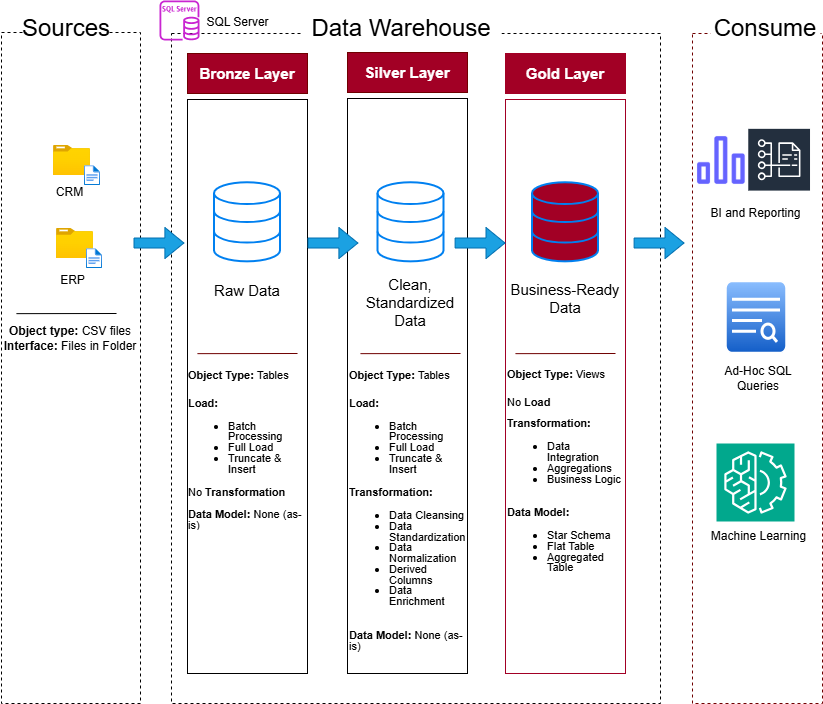

The diagram above was exported from draw.io. Its source (the exported page's mxGraphModel, read from the mxfile embedded in the PNG):
<mxGraphModel dx="1042" dy="626" grid="1" gridSize="10" guides="1" tooltips="1" connect="1" arrows="1" fold="1" page="1" pageScale="1" pageWidth="1100" pageHeight="850" background="#ffffff" math="0" shadow="0">
  <root>
    <mxCell id="0" />
    <mxCell id="1" parent="0" />
    <mxCell id="qfC3ZS0wvbYtloxW_Jay-1" parent="1" style="rounded=0;whiteSpace=wrap;html=1;dashed=1;fillColor=none;" value="" vertex="1">
      <mxGeometry height="671" width="139" x="21" y="222" as="geometry" />
    </mxCell>
    <mxCell id="qfC3ZS0wvbYtloxW_Jay-2" parent="1" style="rounded=0;whiteSpace=wrap;html=1;strokeColor=none;fontSize=24;" value="Sources" vertex="1">
      <mxGeometry height="30" width="80" x="46" y="203" as="geometry" />
    </mxCell>
    <mxCell id="qfC3ZS0wvbYtloxW_Jay-3" parent="1" style="rounded=0;whiteSpace=wrap;html=1;dashed=1;fillColor=none;" value="" vertex="1">
      <mxGeometry height="670" width="489" x="191" y="223" as="geometry" />
    </mxCell>
    <mxCell id="qfC3ZS0wvbYtloxW_Jay-4" parent="1" style="rounded=0;whiteSpace=wrap;html=1;strokeColor=none;fontSize=24;" value="Data Warehouse" vertex="1">
      <mxGeometry height="30" width="200" x="321" y="203" as="geometry" />
    </mxCell>
    <mxCell id="qfC3ZS0wvbYtloxW_Jay-5" parent="1" style="rounded=0;whiteSpace=wrap;html=1;dashed=1;fillColor=none;strokeColor=light-dark(#6F0000, #e6e6e6);" value="" vertex="1">
      <mxGeometry height="670" width="130" x="712" y="223" as="geometry" />
    </mxCell>
    <mxCell id="qfC3ZS0wvbYtloxW_Jay-6" parent="1" style="rounded=0;whiteSpace=wrap;html=1;strokeColor=none;fontSize=24;" value="Consume" vertex="1">
      <mxGeometry height="30" width="110" x="730" y="203" as="geometry" />
    </mxCell>
    <mxCell id="qfC3ZS0wvbYtloxW_Jay-7" parent="1" style="rounded=0;whiteSpace=wrap;html=1;strokeColor=light-dark(#000000,#FF8000);fillColor=none;" value="" vertex="1">
      <mxGeometry height="574" width="120" x="207" y="289" as="geometry" />
    </mxCell>
    <mxCell id="qfC3ZS0wvbYtloxW_Jay-8" parent="1" style="rounded=0;whiteSpace=wrap;html=1;fillColor=light-dark(#A20025,#FF9933);fontColor=#ffffff;strokeColor=light-dark(#6F0000,#FF9933);" value="&lt;font style=&quot;font-size: 15px;&quot;&gt;&lt;b&gt;Bronze Layer&lt;/b&gt;&lt;/font&gt;" vertex="1">
      <mxGeometry height="40" width="120" x="207" y="243" as="geometry" />
    </mxCell>
    <mxCell id="qfC3ZS0wvbYtloxW_Jay-9" parent="1" style="rounded=0;whiteSpace=wrap;html=1;strokeColor=light-dark(#000000,#E6E6E6);fillColor=none;" value="" vertex="1">
      <mxGeometry height="575" width="120" x="367" y="288" as="geometry" />
    </mxCell>
    <mxCell id="qfC3ZS0wvbYtloxW_Jay-10" parent="1" style="rounded=0;whiteSpace=wrap;html=1;fillColor=light-dark(#A20025,#E6E6E6);fontColor=#ffffff;strokeColor=light-dark(#6F0000,#E6E6E6);" value="&lt;font style=&quot;font-size: 15px;&quot;&gt;&lt;b&gt;Silver Layer&lt;/b&gt;&lt;/font&gt;" vertex="1">
      <mxGeometry height="40" width="120" x="367" y="242" as="geometry" />
    </mxCell>
    <mxCell id="qfC3ZS0wvbYtloxW_Jay-11" parent="1" style="rounded=0;whiteSpace=wrap;html=1;strokeColor=light-dark(#A20025,#CCCC00);fillColor=none;" value="" vertex="1">
      <mxGeometry height="574" width="120" x="525" y="289" as="geometry" />
    </mxCell>
    <mxCell id="qfC3ZS0wvbYtloxW_Jay-12" parent="1" style="rounded=0;whiteSpace=wrap;html=1;fillColor=light-dark(#A20025,#CCCC00);fontColor=#ffffff;strokeColor=light-dark(#A20025,#CCCC00);" value="&lt;font style=&quot;font-size: 15px;&quot;&gt;&lt;b&gt;Gold Layer&lt;/b&gt;&lt;/font&gt;" vertex="1">
      <mxGeometry height="40" width="120" x="525" y="243" as="geometry" />
    </mxCell>
    <mxCell id="qfC3ZS0wvbYtloxW_Jay-13" parent="1" style="image;aspect=fixed;html=1;points=[];align=center;fontSize=12;image=img/lib/azure2/general/Folder_Blank.svg;" value="" vertex="1">
      <mxGeometry height="30.03" width="37" x="73" y="334.98" as="geometry" />
    </mxCell>
    <mxCell id="qfC3ZS0wvbYtloxW_Jay-14" parent="1" style="image;aspect=fixed;html=1;points=[];align=center;fontSize=12;image=img/lib/azure2/general/File.svg;" value="" vertex="1">
      <mxGeometry height="19.75" width="16.03" x="104" y="355.24" as="geometry" />
    </mxCell>
    <mxCell id="qfC3ZS0wvbYtloxW_Jay-15" parent="1" style="whiteSpace=wrap;html=1;verticalAlign=top;labelBackgroundColor=default;strokeColor=none;" value="CRM" vertex="1">
      <mxGeometry height="4.25" width="12.5" x="83" y="368" as="geometry" />
    </mxCell>
    <mxCell id="qfC3ZS0wvbYtloxW_Jay-16" parent="1" style="whiteSpace=wrap;html=1;verticalAlign=top;labelBackgroundColor=default;strokeColor=none;" value="ERP" vertex="1">
      <mxGeometry height="24.74" width="37" x="73.99000000000001" y="456.01" as="geometry" />
    </mxCell>
    <mxCell id="qfC3ZS0wvbYtloxW_Jay-17" parent="1" style="image;aspect=fixed;html=1;points=[];align=center;fontSize=12;image=img/lib/azure2/general/Folder_Blank.svg;" value="" vertex="1">
      <mxGeometry height="30.03" width="37" x="75.99000000000001" y="418" as="geometry" />
    </mxCell>
    <mxCell id="qfC3ZS0wvbYtloxW_Jay-18" parent="1" style="image;aspect=fixed;html=1;points=[];align=center;fontSize=12;image=img/lib/azure2/general/File.svg;" value="" vertex="1">
      <mxGeometry height="19.75" width="16.03" x="105.99000000000001" y="438.26" as="geometry" />
    </mxCell>
    <mxCell id="qfC3ZS0wvbYtloxW_Jay-19" edge="1" parent="1" style="endArrow=none;html=1;rounded=0;exitX=0.108;exitY=0.222;exitDx=0;exitDy=0;exitPerimeter=0;" value="">
      <mxGeometry height="50" relative="1" width="50" as="geometry">
        <mxPoint x="35.98000000000002" y="503.148" as="sourcePoint" />
        <mxPoint x="136.01999999999998" y="503" as="targetPoint" />
      </mxGeometry>
    </mxCell>
    <mxCell id="qfC3ZS0wvbYtloxW_Jay-20" parent="1" style="text;html=1;whiteSpace=wrap;strokeColor=none;fillColor=none;align=center;verticalAlign=middle;rounded=0;" value="&lt;b&gt;Object type:&lt;/b&gt; CSV files&lt;div&gt;&lt;b&gt;Interface:&lt;/b&gt; Files in Folder&lt;/div&gt;" vertex="1">
      <mxGeometry height="30" width="140" x="20" y="513" as="geometry" />
    </mxCell>
    <mxCell id="qfC3ZS0wvbYtloxW_Jay-21" edge="1" parent="1" style="shape=flexArrow;endArrow=classic;html=1;rounded=0;fillColor=#1ba1e2;strokeColor=#006EAF;" value="">
      <mxGeometry height="50" relative="1" width="50" as="geometry">
        <mxPoint x="153" y="432.51" as="sourcePoint" />
        <mxPoint x="203.89999999999998" y="432.51" as="targetPoint" />
      </mxGeometry>
    </mxCell>
    <mxCell id="qfC3ZS0wvbYtloxW_Jay-22" edge="1" parent="1" style="shape=flexArrow;endArrow=classic;html=1;rounded=0;fillColor=#1ba1e2;strokeColor=#006EAF;" value="">
      <mxGeometry height="50" relative="1" width="50" as="geometry">
        <mxPoint x="327" y="432.51" as="sourcePoint" />
        <mxPoint x="377.9" y="432.51" as="targetPoint" />
      </mxGeometry>
    </mxCell>
    <mxCell id="qfC3ZS0wvbYtloxW_Jay-23" edge="1" parent="1" style="shape=flexArrow;endArrow=classic;html=1;rounded=0;fillColor=#1ba1e2;strokeColor=#006EAF;" value="">
      <mxGeometry height="50" relative="1" width="50" as="geometry">
        <mxPoint x="474.1" y="432.51" as="sourcePoint" />
        <mxPoint x="525" y="432.51" as="targetPoint" />
      </mxGeometry>
    </mxCell>
    <mxCell id="qfC3ZS0wvbYtloxW_Jay-24" parent="1" style="html=1;verticalLabelPosition=bottom;align=center;labelBackgroundColor=#ffffff;verticalAlign=top;strokeWidth=2;strokeColor=light-dark(#0080F0,#FFB366);shadow=0;dashed=0;shape=mxgraph.ios7.icons.data;fillColor=light-dark(#FFFFFF,#FF9933);" value="" vertex="1">
      <mxGeometry height="79.1" width="66" x="234" y="372.25" as="geometry" />
    </mxCell>
    <mxCell id="qfC3ZS0wvbYtloxW_Jay-25" parent="1" style="html=1;verticalLabelPosition=bottom;align=center;labelBackgroundColor=#ffffff;verticalAlign=top;strokeWidth=2;strokeColor=light-dark(#0080F0,#CCCCCC);shadow=0;dashed=0;shape=mxgraph.ios7.icons.data;fillColor=light-dark(#FFFFFF,#E6E6E6);" value="" vertex="1">
      <mxGeometry height="79.1" width="66" x="397.5" y="372.25" as="geometry" />
    </mxCell>
    <mxCell id="qfC3ZS0wvbYtloxW_Jay-26" parent="1" style="html=1;verticalLabelPosition=bottom;align=center;labelBackgroundColor=#ffffff;verticalAlign=top;strokeWidth=2;strokeColor=light-dark(#0080F0,#CCCC00);shadow=0;dashed=0;shape=mxgraph.ios7.icons.data;fillColor=light-dark(#A20025,#FFFF00);" value="" vertex="1">
      <mxGeometry height="79.1" width="66" x="552" y="372.25" as="geometry" />
    </mxCell>
    <mxCell id="qfC3ZS0wvbYtloxW_Jay-27" edge="1" parent="1" style="shape=flexArrow;endArrow=classic;html=1;rounded=0;fillColor=#1ba1e2;strokeColor=#006EAF;" value="">
      <mxGeometry height="50" relative="1" width="50" as="geometry">
        <mxPoint x="653.1" y="432.51" as="sourcePoint" />
        <mxPoint x="704" y="432.51" as="targetPoint" />
      </mxGeometry>
    </mxCell>
    <mxCell id="qfC3ZS0wvbYtloxW_Jay-28" parent="1" style="text;html=1;whiteSpace=wrap;strokeColor=none;fillColor=none;align=center;verticalAlign=middle;rounded=0;" value="&lt;font style=&quot;font-size: 15px;&quot;&gt;Raw Data&lt;/font&gt;" vertex="1">
      <mxGeometry height="30" width="70" x="232" y="465" as="geometry" />
    </mxCell>
    <mxCell id="qfC3ZS0wvbYtloxW_Jay-29" parent="1" style="text;html=1;whiteSpace=wrap;strokeColor=none;fillColor=none;align=center;verticalAlign=middle;rounded=0;" value="&lt;font style=&quot;font-size: 15px;&quot;&gt;Clean, Standardized Data&lt;/font&gt;" vertex="1">
      <mxGeometry height="38" width="124" x="368" y="473" as="geometry" />
    </mxCell>
    <mxCell id="qfC3ZS0wvbYtloxW_Jay-30" parent="1" style="text;html=1;whiteSpace=wrap;strokeColor=none;fillColor=none;align=center;verticalAlign=middle;rounded=0;" value="&lt;font style=&quot;font-size: 15px;&quot;&gt;Business-Ready Data&lt;/font&gt;" vertex="1">
      <mxGeometry height="38" width="124" x="523" y="469" as="geometry" />
    </mxCell>
    <mxCell id="qfC3ZS0wvbYtloxW_Jay-31" edge="1" parent="1" style="endArrow=none;html=1;rounded=0;exitX=0.108;exitY=0.222;exitDx=0;exitDy=0;exitPerimeter=0;fillColor=#a20025;strokeColor=light-dark(#6F0000, #ff9933);" value="">
      <mxGeometry height="50" relative="1" width="50" as="geometry">
        <mxPoint x="216.98000000000002" y="543.148" as="sourcePoint" />
        <mxPoint x="317.02" y="543" as="targetPoint" />
      </mxGeometry>
    </mxCell>
    <mxCell id="qfC3ZS0wvbYtloxW_Jay-32" edge="1" parent="1" style="endArrow=none;html=1;rounded=0;exitX=0.108;exitY=0.222;exitDx=0;exitDy=0;exitPerimeter=0;fillColor=#a20025;strokeColor=light-dark(#6F0000, #e6e6e6);" value="">
      <mxGeometry height="50" relative="1" width="50" as="geometry">
        <mxPoint x="380" y="543.148" as="sourcePoint" />
        <mxPoint x="480.03999999999996" y="543" as="targetPoint" />
      </mxGeometry>
    </mxCell>
    <mxCell id="qfC3ZS0wvbYtloxW_Jay-33" edge="1" parent="1" style="endArrow=none;html=1;rounded=0;exitX=0.108;exitY=0.222;exitDx=0;exitDy=0;exitPerimeter=0;fillColor=#a20025;strokeColor=light-dark(#6F0000, #ffff00);" value="">
      <mxGeometry height="50" relative="1" width="50" as="geometry">
        <mxPoint x="535" y="543.148" as="sourcePoint" />
        <mxPoint x="635" y="543" as="targetPoint" />
      </mxGeometry>
    </mxCell>
    <mxCell id="qfC3ZS0wvbYtloxW_Jay-34" parent="1" style="text;html=1;whiteSpace=wrap;overflow=hidden;rounded=0;" value="&lt;div style=&quot;line-height: 90%;&quot;&gt;&lt;h1 style=&quot;margin-top: 0px; line-height: 90%;&quot;&gt;&lt;span style=&quot;font-size: 11px; line-height: 90%;&quot;&gt;Object Type: &lt;span style=&quot;font-weight: normal;&quot;&gt;Tables&lt;/span&gt;&lt;/span&gt;&lt;/h1&gt;&lt;div&gt;&lt;span style=&quot;font-size: 11px; line-height: 90%;&quot;&gt;&lt;b&gt;Load:&amp;nbsp;&lt;/b&gt;&lt;/span&gt;&lt;/div&gt;&lt;div&gt;&lt;ul&gt;&lt;li&gt;&lt;span style=&quot;font-size: 11px; line-height: 90%;&quot;&gt;Batch Processing&lt;/span&gt;&lt;/li&gt;&lt;li&gt;&lt;span style=&quot;font-size: 11px; line-height: 90%;&quot;&gt;Full Load&lt;/span&gt;&lt;/li&gt;&lt;li&gt;&lt;span style=&quot;font-size: 11px; line-height: 90%;&quot;&gt;Truncate &amp;amp; Insert&lt;/span&gt;&lt;/li&gt;&lt;/ul&gt;&lt;div&gt;&lt;span style=&quot;font-size: 11px;&quot;&gt;No&lt;b&gt; Transformation&lt;/b&gt;&lt;/span&gt;&lt;/div&gt;&lt;/div&gt;&lt;div&gt;&lt;span style=&quot;font-size: 11px;&quot;&gt;&lt;b&gt;&lt;br&gt;&lt;/b&gt;&lt;/span&gt;&lt;/div&gt;&lt;div&gt;&lt;span style=&quot;font-size: 11px;&quot;&gt;&lt;b&gt;Data Model:&lt;/b&gt; None (as-is)&lt;/span&gt;&lt;/div&gt;&lt;div&gt;&lt;/div&gt;&lt;/div&gt;" vertex="1">
      <mxGeometry height="310" width="120" x="206" y="543" as="geometry" />
    </mxCell>
    <mxCell id="qfC3ZS0wvbYtloxW_Jay-35" parent="1" style="text;html=1;whiteSpace=wrap;overflow=hidden;rounded=0;" value="&lt;div style=&quot;line-height: 90%;&quot;&gt;&lt;h1 style=&quot;margin-top: 0px; line-height: 90%;&quot;&gt;&lt;span style=&quot;font-size: 11px; line-height: 90%;&quot;&gt;Object Type: &lt;span style=&quot;font-weight: normal;&quot;&gt;Tables&lt;/span&gt;&lt;/span&gt;&lt;/h1&gt;&lt;div&gt;&lt;span style=&quot;font-size: 11px; line-height: 90%;&quot;&gt;&lt;b&gt;Load:&amp;nbsp;&lt;/b&gt;&lt;/span&gt;&lt;/div&gt;&lt;div&gt;&lt;ul&gt;&lt;li&gt;&lt;span style=&quot;font-size: 11px; line-height: 90%;&quot;&gt;Batch Processing&lt;/span&gt;&lt;/li&gt;&lt;li&gt;&lt;span style=&quot;font-size: 11px; line-height: 90%;&quot;&gt;Full Load&lt;/span&gt;&lt;/li&gt;&lt;li&gt;&lt;span style=&quot;font-size: 11px; line-height: 90%;&quot;&gt;Truncate &amp;amp; Insert&lt;/span&gt;&lt;/li&gt;&lt;/ul&gt;&lt;div&gt;&lt;div&gt;&lt;div&gt;&lt;span style=&quot;font-size: 11px;&quot;&gt;&lt;b&gt;Transformation:&lt;/b&gt;&lt;/span&gt;&lt;/div&gt;&lt;/div&gt;&lt;div&gt;&lt;ul&gt;&lt;li&gt;&lt;span style=&quot;font-size: 11px;&quot;&gt;Data Cleansing&lt;/span&gt;&lt;/li&gt;&lt;li&gt;&lt;span style=&quot;font-size: 11px;&quot;&gt;Data Standardization&lt;/span&gt;&lt;/li&gt;&lt;li&gt;&lt;span style=&quot;font-size: 11px;&quot;&gt;Data Normalization&lt;/span&gt;&lt;/li&gt;&lt;li&gt;&lt;span style=&quot;font-size: 11px;&quot;&gt;Derived Columns&lt;/span&gt;&lt;/li&gt;&lt;li&gt;&lt;span style=&quot;font-size: 11px;&quot;&gt;Data Enrichment&lt;/span&gt;&lt;/li&gt;&lt;/ul&gt;&lt;/div&gt;&lt;div&gt;&lt;span style=&quot;font-size: 11px;&quot;&gt;&lt;b&gt;&lt;br&gt;&lt;/b&gt;&lt;/span&gt;&lt;/div&gt;&lt;div&gt;&lt;span style=&quot;font-size: 11px;&quot;&gt;&lt;b&gt;Data Model:&lt;/b&gt;&amp;nbsp;None (as-is)&lt;/span&gt;&lt;/div&gt;&lt;/div&gt;&lt;div&gt;&lt;span style=&quot;font-size: 11px;&quot;&gt;&lt;b&gt;&lt;br&gt;&lt;/b&gt;&lt;/span&gt;&lt;/div&gt;&lt;/div&gt;&lt;div&gt;&lt;/div&gt;&lt;/div&gt;" vertex="1">
      <mxGeometry height="320" width="120" x="367" y="543" as="geometry" />
    </mxCell>
    <mxCell id="qfC3ZS0wvbYtloxW_Jay-36" parent="1" style="text;html=1;whiteSpace=wrap;overflow=hidden;rounded=0;" value="&lt;div style=&quot;line-height: 90%;&quot;&gt;&lt;h1 style=&quot;margin-top: 0px; line-height: 90%;&quot;&gt;&lt;span style=&quot;font-size: 11px; line-height: 90%;&quot;&gt;Object Type: &lt;span style=&quot;font-weight: normal;&quot;&gt;Views&lt;/span&gt;&lt;/span&gt;&lt;/h1&gt;&lt;div&gt;&lt;span style=&quot;font-size: 11px; line-height: 90%;&quot;&gt;No&lt;b&gt; Load&amp;nbsp;&lt;/b&gt;&lt;/span&gt;&lt;/div&gt;&lt;div&gt;&lt;span style=&quot;font-size: 11px; line-height: 90%;&quot;&gt;&lt;b&gt;&lt;br&gt;&lt;/b&gt;&lt;/span&gt;&lt;/div&gt;&lt;div&gt;&lt;div&gt;&lt;div&gt;&lt;div&gt;&lt;span style=&quot;font-size: 11px;&quot;&gt;&lt;b&gt;Transformation:&lt;/b&gt;&lt;/span&gt;&lt;/div&gt;&lt;/div&gt;&lt;div&gt;&lt;ul&gt;&lt;li&gt;&lt;span style=&quot;font-size: 11px;&quot;&gt;Data Integration&lt;/span&gt;&lt;/li&gt;&lt;li&gt;&lt;span style=&quot;font-size: 11px;&quot;&gt;Aggregations&lt;/span&gt;&lt;/li&gt;&lt;li&gt;&lt;span style=&quot;font-size: 11px;&quot;&gt;Business Logic&lt;/span&gt;&lt;/li&gt;&lt;/ul&gt;&lt;/div&gt;&lt;div&gt;&lt;span style=&quot;font-size: 11px;&quot;&gt;&lt;b&gt;&lt;br&gt;&lt;/b&gt;&lt;/span&gt;&lt;/div&gt;&lt;div&gt;&lt;span style=&quot;font-size: 11px;&quot;&gt;&lt;b&gt;Data Model:&lt;/b&gt;&amp;nbsp;&lt;/span&gt;&lt;/div&gt;&lt;/div&gt;&lt;div&gt;&lt;ul&gt;&lt;li&gt;&lt;span style=&quot;font-size: 11px;&quot;&gt;Star Schema&lt;/span&gt;&lt;/li&gt;&lt;li&gt;&lt;span style=&quot;font-size: 11px;&quot;&gt;Flat Table&lt;/span&gt;&lt;/li&gt;&lt;li&gt;&lt;span style=&quot;font-size: 11px;&quot;&gt;Aggregated Table&lt;/span&gt;&lt;/li&gt;&lt;/ul&gt;&lt;/div&gt;&lt;div&gt;&lt;span style=&quot;font-size: 11px;&quot;&gt;&lt;b&gt;&lt;br&gt;&lt;/b&gt;&lt;/span&gt;&lt;/div&gt;&lt;/div&gt;&lt;div&gt;&lt;/div&gt;&lt;/div&gt;" vertex="1">
      <mxGeometry height="320" width="120" x="525" y="542" as="geometry" />
    </mxCell>
    <mxCell id="qfC3ZS0wvbYtloxW_Jay-37" parent="1" style="shape=image;html=1;verticalAlign=top;verticalLabelPosition=bottom;labelBackgroundColor=#ffffff;imageAspect=0;aspect=fixed;image=https://icons.diagrams.net/icon-cache1/Unicons_Line_vol_3-2965/graph-bar-1453.svg" value="" vertex="1">
      <mxGeometry height="51.76" width="51.76" x="715" y="324.11" as="geometry" />
    </mxCell>
    <mxCell id="qfC3ZS0wvbYtloxW_Jay-38" parent="1" style="sketch=0;outlineConnect=0;fontColor=#232F3E;gradientColor=none;strokeColor=#ffffff;fillColor=#232F3E;dashed=0;verticalLabelPosition=middle;verticalAlign=bottom;align=center;html=1;whiteSpace=wrap;fontSize=10;fontStyle=1;spacing=3;shape=mxgraph.aws4.productIcon;prIcon=mxgraph.aws4.cost_and_usage_report;" value="" vertex="1">
      <mxGeometry height="54.91" width="63.76" x="766.76" y="317.34" as="geometry" />
    </mxCell>
    <mxCell id="qfC3ZS0wvbYtloxW_Jay-39" parent="1" style="text;html=1;whiteSpace=wrap;strokeColor=none;fillColor=none;align=center;verticalAlign=middle;rounded=0;" value="BI and Reporting" vertex="1">
      <mxGeometry height="30" width="93" x="729" y="388" as="geometry" />
    </mxCell>
    <mxCell id="qfC3ZS0wvbYtloxW_Jay-40" parent="1" style="verticalLabelPosition=bottom;verticalAlign=top;html=1;shadow=0;dashed=0;strokeWidth=1;shape=mxgraph.ios.iSortFindIcon;fillColor=#8BbEff;fillColor2=#135Ec8;strokeColor=#ffffff;sketch=0;" value="" vertex="1">
      <mxGeometry height="71" width="60" x="745.5" y="471" as="geometry" />
    </mxCell>
    <mxCell id="qfC3ZS0wvbYtloxW_Jay-41" parent="1" style="text;html=1;whiteSpace=wrap;strokeColor=none;fillColor=none;align=center;verticalAlign=middle;rounded=0;" value="Ad-Hoc SQL Queries" vertex="1">
      <mxGeometry height="30" width="90" x="733" y="552.5" as="geometry" />
    </mxCell>
    <mxCell id="qfC3ZS0wvbYtloxW_Jay-42" parent="1" style="sketch=0;points=[[0,0,0],[0.25,0,0],[0.5,0,0],[0.75,0,0],[1,0,0],[0,1,0],[0.25,1,0],[0.5,1,0],[0.75,1,0],[1,1,0],[0,0.25,0],[0,0.5,0],[0,0.75,0],[1,0.25,0],[1,0.5,0],[1,0.75,0]];outlineConnect=0;fontColor=#232F3E;fillColor=#01A88D;strokeColor=#ffffff;dashed=0;verticalLabelPosition=bottom;verticalAlign=top;align=center;html=1;fontSize=12;fontStyle=0;aspect=fixed;shape=mxgraph.aws4.resourceIcon;resIcon=mxgraph.aws4.machine_learning;" value="" vertex="1">
      <mxGeometry height="78" width="78" x="736" y="633" as="geometry" />
    </mxCell>
    <mxCell id="qfC3ZS0wvbYtloxW_Jay-43" parent="1" style="text;html=1;whiteSpace=wrap;strokeColor=none;fillColor=none;align=center;verticalAlign=middle;rounded=0;" value="Machine Learning" vertex="1">
      <mxGeometry height="30" width="105" x="725.52" y="711" as="geometry" />
    </mxCell>
    <mxCell id="qfC3ZS0wvbYtloxW_Jay-44" parent="1" style="sketch=0;outlineConnect=0;fontColor=#232F3E;gradientColor=none;fillColor=#C925D1;strokeColor=none;dashed=0;verticalLabelPosition=bottom;verticalAlign=top;align=center;html=1;fontSize=12;fontStyle=0;aspect=fixed;pointerEvents=1;shape=mxgraph.aws4.rds_sql_server_instance;" value="" vertex="1">
      <mxGeometry height="40" width="40" x="179" y="190" as="geometry" />
    </mxCell>
    <mxCell id="qfC3ZS0wvbYtloxW_Jay-45" parent="1" style="text;html=1;whiteSpace=wrap;strokeColor=none;fillColor=none;align=center;verticalAlign=middle;rounded=0;movable=1;resizable=1;rotatable=1;deletable=1;editable=1;locked=0;connectable=1;" value="SQL Server" vertex="1">
      <mxGeometry height="30" width="83" x="216" y="197" as="geometry" />
    </mxCell>
  </root>
</mxGraphModel>